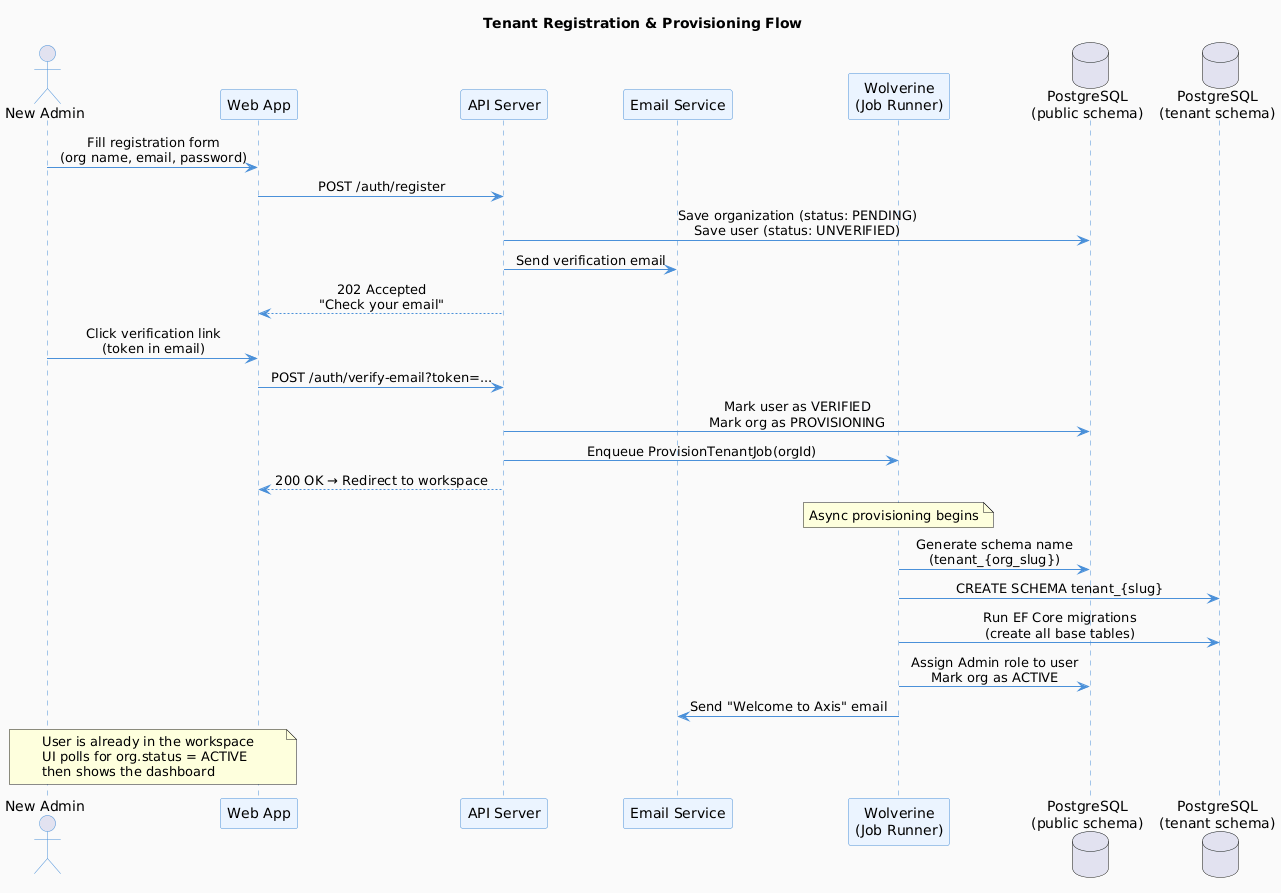

The diagram above was rendered by PlantUML. Its source (embedded in the PNG):
@startuml tenant-provisioning
skinparam backgroundColor #FAFAFA
skinparam defaultFontName Segoe UI
skinparam sequenceMessageAlign center
skinparam sequence {
    ArrowColor #4A90D9
    ActorBorderColor #4A90D9
    LifeLineBorderColor #4A90D9
    ParticipantBorderColor #4A90D9
    ParticipantBackgroundColor #EBF4FF
    BoxBorderColor #4A90D9
}

title Tenant Registration & Provisioning Flow

actor "New Admin" as Admin
participant "Web App" as Web
participant "API Server" as API
participant "Email Service" as Email
participant "Wolverine\n(Job Runner)" as Jobs
database "PostgreSQL\n(public schema)" as PubDB
database "PostgreSQL\n(tenant schema)" as TenantDB

Admin -> Web: Fill registration form\n(org name, email, password)
Web -> API: POST /auth/register
API -> PubDB: Save organization (status: PENDING)\nSave user (status: UNVERIFIED)
API -> Email: Send verification email
API --> Web: 202 Accepted\n"Check your email"

Admin -> Web: Click verification link\n(token in email)
Web -> API: POST /auth/verify-email?token=...
API -> PubDB: Mark user as VERIFIED\nMark org as PROVISIONING
API -> Jobs: Enqueue ProvisionTenantJob(orgId)
API --> Web: 200 OK → Redirect to workspace

note over Jobs: Async provisioning begins

Jobs -> PubDB: Generate schema name\n(tenant_{org_slug})
Jobs -> TenantDB: CREATE SCHEMA tenant_{slug}
Jobs -> TenantDB: Run EF Core migrations\n(create all base tables)
Jobs -> PubDB: Assign Admin role to user\nMark org as ACTIVE
Jobs -> Email: Send "Welcome to Axis" email

note over Admin, Web: User is already in the workspace\nUI polls for org.status = ACTIVE\nthen shows the dashboard

@enduml